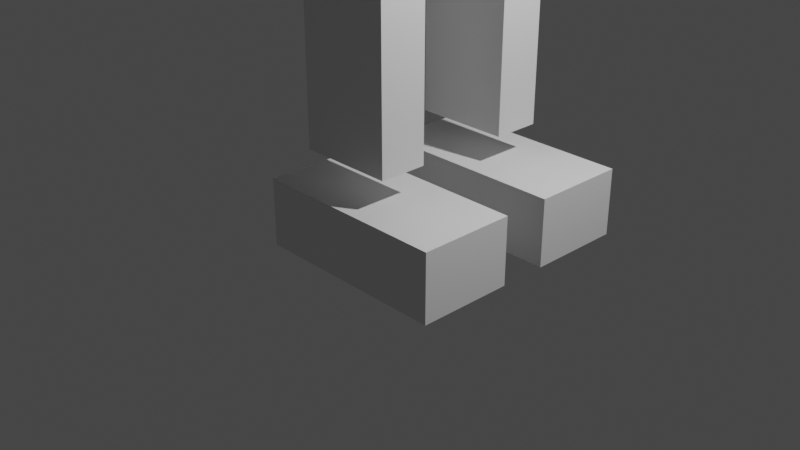 # Source: ragdoll_v.2.blend  (saved by Blender 2.83.19; exported with 4.5.12 LTS)
import bpy
from mathutils import Matrix  # noqa: F401  (used for matrix-valued properties, if any)

bpy.ops.wm.read_factory_settings(use_empty=True)
scene = bpy.context.scene
scene.name = 'Scene'

# ---- collections
col_collection = bpy.data.collections.new('Collection'); scene.collection.children.link(col_collection)
col_collection_2 = bpy.data.collections.new('Collection 2'); scene.collection.children.link(col_collection_2)
col_collection_3 = bpy.data.collections.new('Collection 3'); scene.collection.children.link(col_collection_3)

# ---- materials (node trees are filled in below, after node groups)
mat_material = bpy.data.materials.new('Material')
mat_material.alpha_threshold = 0.0
mat_material.use_transparent_shadow = False
mat_material.line_color = (0.0, 0.0, 0.0, 1.0)

# ---- material node trees
mat_material.use_nodes = True; mat_material.node_tree.nodes.clear()
_N = mat_material.node_tree.nodes; _L = mat_material.node_tree.links
n0 = _N.new('ShaderNodeOutputMaterial'); n0.name = 'Material Output'; n0.location = (300, 300)
n1 = _N.new('ShaderNodeBsdfPrincipled'); n1.name = 'Principled BSDF'; n1.location = (10, 300)
n1.distribution = 'GGX'
n1.subsurface_method = 'BURLEY'
n1.inputs[2].default_value = 0.4
n1.inputs[3].default_value = 1.45
n1.inputs[27].default_value = (0.0, 0.0, 0.0, 1.0)
n1.inputs[28].default_value = 1.0
_L.new(n1.outputs[0], n0.inputs[0])
n0.is_active_output = True

# ---- world
world_world = bpy.data.worlds.new('World'); scene.world = world_world
world_world.use_nodes = True; world_world.node_tree.nodes.clear()
_N = world_world.node_tree.nodes; _L = world_world.node_tree.links
n0 = _N.new('ShaderNodeOutputWorld'); n0.name = 'World Output'; n0.location = (300, 300)
n1 = _N.new('ShaderNodeBackground'); n1.name = 'Background'; n1.location = (10, 300)
n1.inputs[0].default_value = (0.05088, 0.05088, 0.05088, 1.0)
_L.new(n1.outputs[0], n0.inputs[0])
n0.is_active_output = True
world_world.color = (0.05088, 0.05088, 0.05088)
world_world.use_sun_shadow = False
world_world.sun_shadow_jitter_overblur = 0.0

# ---- cameras
cam_camera = bpy.data.cameras.new('Camera')
cam_camera.clip_end = 100.0
cam_camera.ortho_scale = 7.314

# ---- lights
light_light = bpy.data.lights.new('Light', 'POINT')
light_light.transmission_factor = 0.0
light_light.energy = 1000.0
light_light.shadow_soft_size = 0.1
light_light.shadow_maximum_resolution = 0.006
light_light.use_absolute_resolution = True

# ---- meshes
me_cube = bpy.data.meshes.new('Cube')
me_cube.from_pydata([(1.0, 1.25, 1.0), (1.0, 1.25, -1.0), (1.0, -1.25, 1.0), (1.025, -1.25, -1.0), (-0.2494, 1.25, 1.0), (-0.2502, 1.25, -1.0), (-0.2502, -1.25, 1.0), (-0.2502, -1.25, -1.0)], [], [(0, 4, 6, 2), (3, 2, 6, 7), (7, 6, 4, 5), (5, 1, 3, 7), (1, 0, 2, 3), (5, 4, 0, 1)])
_uv = me_cube.uv_layers.new(name='UVMap')
_uv.uv.foreach_set('vector', [0.625, 0.5, 0.875, 0.5, 0.875, 0.75, 0.625, 0.75, 0.375, 0.75, 0.625, 0.75, 0.625, 1.0, 0.375, 1.0, 0.375, 0.0, 0.625, 0.0, 0.625, 0.25, 0.375, 0.25, 0.125, 0.5, 0.375, 0.5, 0.375, 0.75, 0.125, 0.75, 0.375, 0.5, 0.625, 0.5, 0.625, 0.75, 0.375, 0.75, 0.375, 0.25, 0.625, 0.25, 0.625, 0.5, 0.375, 0.5])
me_cube.materials.append(mat_material)
me_cube.use_remesh_preserve_volume = False
me_cube.use_remesh_preserve_attributes = False
me_cube.use_mirror_vertex_groups = False
me_cube.update()
me_cube_002 = bpy.data.meshes.new('Cube.002')
me_cube_002.from_pydata([(-0.25, -1.0, -1.0), (-0.25, -1.0, 1.0), (-0.25, 1.0, -1.0), (-0.25, 1.0, 1.0), (1.0, -1.0, -1.0), (1.0, -1.0, 1.0), (1.0, 1.0, -1.0), (1.0, 1.0, 1.0)], [], [(0, 1, 3, 2), (2, 3, 7, 6), (6, 7, 5, 4), (4, 5, 1, 0), (2, 6, 4, 0), (7, 3, 1, 5)])
_uv = me_cube_002.uv_layers.new(name='UVMap')
_uv.uv.foreach_set('vector', [0.375, 0.0, 0.625, 0.0, 0.625, 0.25, 0.375, 0.25, 0.375, 0.25, 0.625, 0.25, 0.625, 0.5, 0.375, 0.5, 0.375, 0.5, 0.625, 0.5, 0.625, 0.75, 0.375, 0.75, 0.375, 0.75, 0.625, 0.75, 0.625, 1.0, 0.375, 1.0, 0.125, 0.5, 0.375, 0.5, 0.375, 0.75, 0.125, 0.75, 0.625, 0.5, 0.875, 0.5, 0.875, 0.75, 0.625, 0.75])
me_cube_002.use_remesh_fix_poles = True
me_cube_002.use_remesh_preserve_attributes = False
me_cube_002.use_mirror_vertex_groups = False
me_cube_002.update()
me_cube_001 = bpy.data.meshes.new('Cube.001')
me_cube_001.from_pydata([(-1.0, -1.0, -1.0), (-1.0, -1.0, 1.0), (-1.0, 1.0, -1.0), (-1.0, 1.0, 1.0), (1.0, -1.0, -1.0), (1.0, -1.0, 1.0), (1.0, 1.0, -1.0), (1.0, 1.0, 1.0)], [], [(0, 1, 3, 2), (2, 3, 7, 6), (6, 7, 5, 4), (4, 5, 1, 0), (2, 6, 4, 0), (7, 3, 1, 5)])
_uv = me_cube_001.uv_layers.new(name='UVMap')
_uv.uv.foreach_set('vector', [0.375, 0.0, 0.625, 0.0, 0.625, 0.25, 0.375, 0.25, 0.375, 0.25, 0.625, 0.25, 0.625, 0.5, 0.375, 0.5, 0.375, 0.5, 0.625, 0.5, 0.625, 0.75, 0.375, 0.75, 0.375, 0.75, 0.625, 0.75, 0.625, 1.0, 0.375, 1.0, 0.125, 0.5, 0.375, 0.5, 0.375, 0.75, 0.125, 0.75, 0.625, 0.5, 0.875, 0.5, 0.875, 0.75, 0.625, 0.75])
me_cube_001.use_remesh_fix_poles = True
me_cube_001.use_remesh_preserve_attributes = False
me_cube_001.use_mirror_vertex_groups = False
me_cube_001.update()
me_cube_003 = bpy.data.meshes.new('Cube.003')
me_cube_003.from_pydata([(0.0, -1.0, -1.75), (0.0, -1.0, 1.0), (0.0, -0.5, -1.75), (0.0, -0.5, 1.0), (1.0, -1.0, -1.75), (1.0, -1.0, 1.0), (1.0, -0.5, -1.75), (1.0, -0.5, 1.0)], [], [(0, 1, 3, 2), (2, 3, 7, 6), (6, 7, 5, 4), (4, 5, 1, 0), (2, 6, 4, 0), (7, 3, 1, 5)])
_uv = me_cube_003.uv_layers.new(name='UVMap')
_uv.uv.foreach_set('vector', [0.375, 0.0, 0.625, 0.0, 0.625, 0.25, 0.375, 0.25, 0.375, 0.25, 0.625, 0.25, 0.625, 0.5, 0.375, 0.5, 0.375, 0.5, 0.625, 0.5, 0.625, 0.75, 0.375, 0.75, 0.375, 0.75, 0.625, 0.75, 0.625, 1.0, 0.375, 1.0, 0.125, 0.5, 0.375, 0.5, 0.375, 0.75, 0.125, 0.75, 0.625, 0.5, 0.875, 0.5, 0.875, 0.75, 0.625, 0.75])
me_cube_003.use_remesh_fix_poles = True
me_cube_003.use_remesh_preserve_attributes = False
me_cube_003.use_mirror_vertex_groups = False
me_cube_003.update()
me_cube_004 = bpy.data.meshes.new('Cube.004')
me_cube_004.from_pydata([(0.0, -1.0, -1.75), (0.0, -1.0, 1.0), (0.0, -0.5, -1.75), (0.0, -0.5, 1.0), (1.0, -1.0, -1.75), (1.0, -1.0, 1.0), (1.0, -0.5, -1.75), (1.0, -0.5, 1.0)], [], [(0, 1, 3, 2), (2, 3, 7, 6), (6, 7, 5, 4), (4, 5, 1, 0), (2, 6, 4, 0), (7, 3, 1, 5)])
_uv = me_cube_004.uv_layers.new(name='UVMap')
_uv.uv.foreach_set('vector', [0.375, 0.0, 0.625, 0.0, 0.625, 0.25, 0.375, 0.25, 0.375, 0.25, 0.625, 0.25, 0.625, 0.5, 0.375, 0.5, 0.375, 0.5, 0.625, 0.5, 0.625, 0.75, 0.375, 0.75, 0.375, 0.75, 0.625, 0.75, 0.625, 1.0, 0.375, 1.0, 0.125, 0.5, 0.375, 0.5, 0.375, 0.75, 0.125, 0.75, 0.625, 0.5, 0.875, 0.5, 0.875, 0.75, 0.625, 0.75])
me_cube_004.use_remesh_fix_poles = True
me_cube_004.use_remesh_preserve_attributes = False
me_cube_004.use_mirror_vertex_groups = False
me_cube_004.update()
me_cube_005 = bpy.data.meshes.new('Cube.005')
me_cube_005.from_pydata([(0.0, -1.0, -1.75), (0.0, -1.0, 1.0), (0.0, -0.5, -1.75), (0.0, -0.5, 1.0), (1.0, -1.0, -1.75), (1.0, -1.0, 1.0), (1.0, -0.5, -1.75), (1.0, -0.5, 1.0)], [], [(0, 1, 3, 2), (2, 3, 7, 6), (6, 7, 5, 4), (4, 5, 1, 0), (2, 6, 4, 0), (7, 3, 1, 5)])
_uv = me_cube_005.uv_layers.new(name='UVMap')
_uv.uv.foreach_set('vector', [0.375, 0.0, 0.625, 0.0, 0.625, 0.25, 0.375, 0.25, 0.375, 0.25, 0.625, 0.25, 0.625, 0.5, 0.375, 0.5, 0.375, 0.5, 0.625, 0.5, 0.625, 0.75, 0.375, 0.75, 0.375, 0.75, 0.625, 0.75, 0.625, 1.0, 0.375, 1.0, 0.125, 0.5, 0.375, 0.5, 0.375, 0.75, 0.125, 0.75, 0.625, 0.5, 0.875, 0.5, 0.875, 0.75, 0.625, 0.75])
me_cube_005.use_remesh_fix_poles = True
me_cube_005.use_remesh_preserve_attributes = False
me_cube_005.use_mirror_vertex_groups = False
me_cube_005.update()
me_cube_006 = bpy.data.meshes.new('Cube.006')
me_cube_006.from_pydata([(0.0, -1.0, -1.75), (0.0, -1.0, 1.0), (0.0, -0.5, -1.75), (0.0, -0.5, 1.0), (1.0, -1.0, -1.75), (1.0, -1.0, 1.0), (1.0, -0.5, -1.75), (1.0, -0.5, 1.0)], [], [(0, 1, 3, 2), (2, 3, 7, 6), (6, 7, 5, 4), (4, 5, 1, 0), (2, 6, 4, 0), (7, 3, 1, 5)])
_uv = me_cube_006.uv_layers.new(name='UVMap')
_uv.uv.foreach_set('vector', [0.375, 0.0, 0.625, 0.0, 0.625, 0.25, 0.375, 0.25, 0.375, 0.25, 0.625, 0.25, 0.625, 0.5, 0.375, 0.5, 0.375, 0.5, 0.625, 0.5, 0.625, 0.75, 0.375, 0.75, 0.375, 0.75, 0.625, 0.75, 0.625, 1.0, 0.375, 1.0, 0.125, 0.5, 0.375, 0.5, 0.375, 0.75, 0.125, 0.75, 0.625, 0.5, 0.875, 0.5, 0.875, 0.75, 0.625, 0.75])
me_cube_006.use_remesh_fix_poles = True
me_cube_006.use_remesh_preserve_attributes = False
me_cube_006.use_mirror_vertex_groups = False
me_cube_006.update()
me_cube_007 = bpy.data.meshes.new('Cube.007')
me_cube_007.from_pydata([(0.0, -1.0, -1.75), (0.0, -1.0, 1.0), (0.0, -0.5, -1.75), (0.0, -0.5, 1.0), (1.0, -1.0, -1.75), (1.0, -1.0, 1.0), (1.0, -0.5, -1.75), (1.0, -0.5, 1.0)], [], [(0, 1, 3, 2), (2, 3, 7, 6), (6, 7, 5, 4), (4, 5, 1, 0), (2, 6, 4, 0), (7, 3, 1, 5)])
_uv = me_cube_007.uv_layers.new(name='UVMap')
_uv.uv.foreach_set('vector', [0.375, 0.0, 0.625, 0.0, 0.625, 0.25, 0.375, 0.25, 0.375, 0.25, 0.625, 0.25, 0.625, 0.5, 0.375, 0.5, 0.375, 0.5, 0.625, 0.5, 0.625, 0.75, 0.375, 0.75, 0.375, 0.75, 0.625, 0.75, 0.625, 1.0, 0.375, 1.0, 0.125, 0.5, 0.375, 0.5, 0.375, 0.75, 0.125, 0.75, 0.625, 0.5, 0.875, 0.5, 0.875, 0.75, 0.625, 0.75])
me_cube_007.use_remesh_fix_poles = True
me_cube_007.use_remesh_preserve_attributes = False
me_cube_007.use_mirror_vertex_groups = False
me_cube_007.update()
me_cube_008 = bpy.data.meshes.new('Cube.008')
me_cube_008.from_pydata([(0.0, -1.0, -1.75), (0.0, -1.0, 1.0), (0.0, -0.5, -1.75), (0.0, -0.5, 1.0), (1.0, -1.0, -1.75), (1.0, -1.0, 1.0), (1.0, -0.5, -1.75), (1.0, -0.5, 1.0)], [], [(0, 1, 3, 2), (2, 3, 7, 6), (6, 7, 5, 4), (4, 5, 1, 0), (2, 6, 4, 0), (7, 3, 1, 5)])
_uv = me_cube_008.uv_layers.new(name='UVMap')
_uv.uv.foreach_set('vector', [0.375, 0.0, 0.625, 0.0, 0.625, 0.25, 0.375, 0.25, 0.375, 0.25, 0.625, 0.25, 0.625, 0.5, 0.375, 0.5, 0.375, 0.5, 0.625, 0.5, 0.625, 0.75, 0.375, 0.75, 0.375, 0.75, 0.625, 0.75, 0.625, 1.0, 0.375, 1.0, 0.125, 0.5, 0.375, 0.5, 0.375, 0.75, 0.125, 0.75, 0.625, 0.5, 0.875, 0.5, 0.875, 0.75, 0.625, 0.75])
me_cube_008.use_remesh_fix_poles = True
me_cube_008.use_remesh_preserve_attributes = False
me_cube_008.use_mirror_vertex_groups = False
me_cube_008.update()
me_cube_009 = bpy.data.meshes.new('Cube.009')
me_cube_009.from_pydata([(0.0, -1.0, -1.75), (0.0, -1.0, 1.0), (0.0, -0.5, -1.75), (0.0, -0.5, 1.0), (1.0, -1.0, -1.75), (1.0, -1.0, 1.0), (1.0, -0.5, -1.75), (1.0, -0.5, 1.0)], [], [(0, 1, 3, 2), (2, 3, 7, 6), (6, 7, 5, 4), (4, 5, 1, 0), (2, 6, 4, 0), (7, 3, 1, 5)])
_uv = me_cube_009.uv_layers.new(name='UVMap')
_uv.uv.foreach_set('vector', [0.375, 0.0, 0.625, 0.0, 0.625, 0.25, 0.375, 0.25, 0.375, 0.25, 0.625, 0.25, 0.625, 0.5, 0.375, 0.5, 0.375, 0.5, 0.625, 0.5, 0.625, 0.75, 0.375, 0.75, 0.375, 0.75, 0.625, 0.75, 0.625, 1.0, 0.375, 1.0, 0.125, 0.5, 0.375, 0.5, 0.375, 0.75, 0.125, 0.75, 0.625, 0.5, 0.875, 0.5, 0.875, 0.75, 0.625, 0.75])
me_cube_009.use_remesh_fix_poles = True
me_cube_009.use_remesh_preserve_attributes = False
me_cube_009.use_mirror_vertex_groups = False
me_cube_009.update()
me_cube_010 = bpy.data.meshes.new('Cube.010')
me_cube_010.from_pydata([(0.0, -1.0, -1.75), (0.0, -1.0, 1.0), (0.0, -0.5, -1.75), (0.0, -0.5, 1.0), (1.0, -1.0, -1.75), (1.0, -1.0, 1.0), (1.0, -0.5, -1.75), (1.0, -0.5, 1.0)], [], [(0, 1, 3, 2), (2, 3, 7, 6), (6, 7, 5, 4), (4, 5, 1, 0), (2, 6, 4, 0), (7, 3, 1, 5)])
_uv = me_cube_010.uv_layers.new(name='UVMap')
_uv.uv.foreach_set('vector', [0.375, 0.0, 0.625, 0.0, 0.625, 0.25, 0.375, 0.25, 0.375, 0.25, 0.625, 0.25, 0.625, 0.5, 0.375, 0.5, 0.375, 0.5, 0.625, 0.5, 0.625, 0.75, 0.375, 0.75, 0.375, 0.75, 0.625, 0.75, 0.625, 1.0, 0.375, 1.0, 0.125, 0.5, 0.375, 0.5, 0.375, 0.75, 0.125, 0.75, 0.625, 0.5, 0.875, 0.5, 0.875, 0.75, 0.625, 0.75])
me_cube_010.use_remesh_fix_poles = True
me_cube_010.use_remesh_preserve_attributes = False
me_cube_010.use_mirror_vertex_groups = False
me_cube_010.update()
me_cube_011 = bpy.data.meshes.new('Cube.011')
me_cube_011.from_pydata([(-0.55, -1.0, 0.3), (-0.55, -1.0, 1.0), (-0.55, 0.0, 0.3), (-0.55, 0.0, 1.0), (1.5, -1.0, 0.3), (1.5, -1.0, 1.0), (1.5, 0.0, 0.3), (1.5, 0.0, 1.0)], [], [(0, 1, 3, 2), (2, 3, 7, 6), (6, 7, 5, 4), (4, 5, 1, 0), (2, 6, 4, 0), (7, 3, 1, 5)])
_uv = me_cube_011.uv_layers.new(name='UVMap')
_uv.uv.foreach_set('vector', [0.375, 0.0, 0.625, 0.0, 0.625, 0.25, 0.375, 0.25, 0.375, 0.25, 0.625, 0.25, 0.625, 0.5, 0.375, 0.5, 0.375, 0.5, 0.625, 0.5, 0.625, 0.75, 0.375, 0.75, 0.375, 0.75, 0.625, 0.75, 0.625, 1.0, 0.375, 1.0, 0.125, 0.5, 0.375, 0.5, 0.375, 0.75, 0.125, 0.75, 0.625, 0.5, 0.875, 0.5, 0.875, 0.75, 0.625, 0.75])
me_cube_011.use_remesh_fix_poles = True
me_cube_011.use_remesh_preserve_attributes = False
me_cube_011.use_mirror_vertex_groups = False
me_cube_011.update()
me_cube_012 = bpy.data.meshes.new('Cube.012')
me_cube_012.from_pydata([(-0.55, -1.0, 0.3), (-0.55, -1.0, 1.0), (-0.55, 0.0, 0.3), (-0.55, 0.0, 1.0), (1.5, -1.0, 0.3), (1.5, -1.0, 1.0), (1.5, 0.0, 0.3), (1.5, 0.0, 1.0)], [], [(0, 1, 3, 2), (2, 3, 7, 6), (6, 7, 5, 4), (4, 5, 1, 0), (2, 6, 4, 0), (7, 3, 1, 5)])
_uv = me_cube_012.uv_layers.new(name='UVMap')
_uv.uv.foreach_set('vector', [0.375, 0.0, 0.625, 0.0, 0.625, 0.25, 0.375, 0.25, 0.375, 0.25, 0.625, 0.25, 0.625, 0.5, 0.375, 0.5, 0.375, 0.5, 0.625, 0.5, 0.625, 0.75, 0.375, 0.75, 0.375, 0.75, 0.625, 0.75, 0.625, 1.0, 0.375, 1.0, 0.125, 0.5, 0.375, 0.5, 0.375, 0.75, 0.125, 0.75, 0.625, 0.5, 0.875, 0.5, 0.875, 0.75, 0.625, 0.75])
me_cube_012.use_remesh_fix_poles = True
me_cube_012.use_remesh_preserve_attributes = False
me_cube_012.use_mirror_vertex_groups = False
me_cube_012.update()

# ---- objects
ob_constraint = bpy.data.objects.new('Constraint', None)
ob_constraint_001 = bpy.data.objects.new('Constraint.001', None)
ob_constraint_002 = bpy.data.objects.new('Constraint.002', None)
ob_constraint_003 = bpy.data.objects.new('Constraint.003', None)
ob_constraint_004 = bpy.data.objects.new('Constraint.004', None)
ob_constraint_005 = bpy.data.objects.new('Constraint.005', None)
ob_constraint_006 = bpy.data.objects.new('Constraint.006', None)
ob_constraint_007 = bpy.data.objects.new('Constraint.007', None)
ob_constraint_008 = bpy.data.objects.new('Constraint.008', None)
ob_constraint_009 = bpy.data.objects.new('Constraint.009', None)
ob_constraint_010 = bpy.data.objects.new('Constraint.010', None)
ob_constraint_011 = bpy.data.objects.new('Constraint.011', None)
ob_left_knee___foot = bpy.data.objects.new('left knee - foot', None)
ob_constraint_013 = bpy.data.objects.new('Constraint.013', None)
ob_left_hips___knee = bpy.data.objects.new('left hips - knee', None)
ob_constraint_015 = bpy.data.objects.new('Constraint.015', None)
ob_constraint_016 = bpy.data.objects.new('Constraint.016', None)
ob_constraint_017 = bpy.data.objects.new('Constraint.017', None)
ob_constraint_018 = bpy.data.objects.new('Constraint.018', None)
ob_constraint_019 = bpy.data.objects.new('Constraint.019', None)
ob_constraint_020 = bpy.data.objects.new('Constraint.020', None)
ob_constraint_021 = bpy.data.objects.new('Constraint.021', None)
ob_constraint_022 = bpy.data.objects.new('Constraint.022', None)
ob_constraint_023 = bpy.data.objects.new('Constraint.023', None)
ob_constraint_024 = bpy.data.objects.new('Constraint.024', None)
ob_constraint_025 = bpy.data.objects.new('Constraint.025', None)
ob_constraint_026 = bpy.data.objects.new('Constraint.026', None)
ob_constraint_027 = bpy.data.objects.new('Constraint.027', None)
ob_light = bpy.data.objects.new('Light', light_light)
ob_camera = bpy.data.objects.new('Camera', cam_camera)
ob_middle_spine = bpy.data.objects.new('Middle Spine', me_cube)
ob_pelvis = bpy.data.objects.new('Pelvis', me_cube_002)
ob_head = bpy.data.objects.new('Head', me_cube_001)
ob_left_knee = bpy.data.objects.new('Left Knee', me_cube_003)
ob_right_elbow = bpy.data.objects.new('right Elbow', me_cube_004)
ob_left_hips = bpy.data.objects.new('Left Hips', me_cube_005)
ob_left_arm = bpy.data.objects.new('left Arm', me_cube_006)
ob_left_elbow = bpy.data.objects.new('left Elbow', me_cube_007)
ob_right_hips = bpy.data.objects.new('Right Hips', me_cube_008)
ob_right_arm = bpy.data.objects.new('right Arm', me_cube_009)
ob_right_knee = bpy.data.objects.new('right Knee', me_cube_010)
ob_right_foot = bpy.data.objects.new('right Foot', me_cube_011)
ob_left_foot = bpy.data.objects.new('left Foot', me_cube_012)

# ---- transforms, parenting, visibility, modifiers, constraints
ob_constraint.location = (-0.15, 2.5, 9.55)
ob_constraint.empty_display_type = 'ARROWS'
ob_constraint.lineart.crease_threshold = 0.0
ob_constraint_001.location = (-0.15, 2.5, 9.55)
ob_constraint_001.empty_display_type = 'ARROWS'
ob_constraint_001.lineart.crease_threshold = 0.0
ob_constraint_002.location = (-0.15, -1.0, 9.55)
ob_constraint_002.empty_display_type = 'ARROWS'
ob_constraint_002.lineart.crease_threshold = 0.0
ob_constraint_003.location = (-0.075, -0.5, 11.05)
ob_constraint_003.empty_display_type = 'ARROWS'
ob_constraint_003.lineart.crease_threshold = 0.0
ob_constraint_004.location = (-0.075, 1.25, 11.05)
ob_constraint_004.empty_display_type = 'ARROWS'
ob_constraint_004.lineart.crease_threshold = 0.0
ob_constraint_005.location = (-0.15, 2.5, 9.55)
ob_constraint_005.empty_display_type = 'ARROWS'
ob_constraint_005.lineart.crease_threshold = 0.0
ob_constraint_006.location = (-0.075, 1.25, 11.05)
ob_constraint_006.empty_display_type = 'ARROWS'
ob_constraint_006.lineart.crease_threshold = 0.0
ob_constraint_007.location = (-0.15, -1.0, 9.55)
ob_constraint_007.empty_display_type = 'ARROWS'
ob_constraint_007.lineart.crease_threshold = 0.0
ob_constraint_008.location = (0.25, 0.0, 12.25)
ob_constraint_008.empty_display_type = 'ARROWS'
ob_constraint_008.lineart.crease_threshold = 0.0
ob_constraint_009.location = (0.0, 0.0, 9.75)
ob_constraint_009.empty_display_type = 'ARROWS'
ob_constraint_009.lineart.crease_threshold = 0.0
ob_constraint_010.location = (-0.075, 0.0, 7.25)
ob_constraint_010.empty_display_type = 'ARROWS'
ob_constraint_010.lineart.crease_threshold = 0.0
ob_constraint_011.location = (-0.075, 0.75, 7.25)
ob_constraint_011.empty_display_type = 'ARROWS'
ob_constraint_011.lineart.crease_threshold = 0.0
ob_left_knee___foot.location = (0.0, 1.375, 1.225)
ob_left_knee___foot.empty_display_type = 'ARROWS'
ob_left_knee___foot.lineart.crease_threshold = 0.0
ob_constraint_013.location = (0.0, -0.125, 1.225)
ob_constraint_013.empty_display_type = 'ARROWS'
ob_constraint_013.lineart.crease_threshold = 0.0
ob_left_hips___knee.location = (-0.15, 1.5, 4.375)
ob_left_hips___knee.empty_display_type = 'ARROWS'
ob_left_hips___knee.lineart.crease_threshold = 0.0
ob_constraint_015.location = (-0.15, 0.0, 4.375)
ob_constraint_015.empty_display_type = 'ARROWS'
ob_constraint_015.lineart.crease_threshold = 0.0
ob_constraint_016.location = (-0.075, 0.75, 7.25)
ob_constraint_016.empty_display_type = 'ARROWS'
ob_constraint_016.lineart.crease_threshold = 0.0
ob_constraint_017.location = (-0.075, 0.0, 7.25)
ob_constraint_017.empty_display_type = 'ARROWS'
ob_constraint_017.lineart.crease_threshold = 0.0
ob_constraint_018.location = (-0.15, -1.0, 9.55)
ob_constraint_018.empty_display_type = 'ARROWS'
ob_constraint_018.lineart.crease_threshold = 0.0
ob_constraint_019.location = (-0.15, 2.5, 9.55)
ob_constraint_019.empty_display_type = 'ARROWS'
ob_constraint_019.lineart.crease_threshold = 0.0
ob_constraint_020.location = (0.0, 0.0, 9.75)
ob_constraint_020.empty_display_type = 'ARROWS'
ob_constraint_020.lineart.crease_threshold = 0.0
ob_constraint_021.location = (0.25, 0.0, 12.25)
ob_constraint_021.empty_display_type = 'ARROWS'
ob_constraint_021.lineart.crease_threshold = 0.0
ob_constraint_022.location = (0.0, 0.0, 9.75)
ob_constraint_022.empty_display_type = 'ARROWS'
ob_constraint_022.lineart.crease_threshold = 0.0
ob_constraint_023.location = (0.25, 0.0, 12.25)
ob_constraint_023.empty_display_type = 'ARROWS'
ob_constraint_023.lineart.crease_threshold = 0.0
ob_constraint_024.location = (-0.075, 0.75, 7.25)
ob_constraint_024.empty_display_type = 'ARROWS'
ob_constraint_024.lineart.crease_threshold = 0.0
ob_constraint_025.location = (-0.075, 0.0, 7.25)
ob_constraint_025.empty_display_type = 'ARROWS'
ob_constraint_025.lineart.crease_threshold = 0.0
ob_constraint_026.location = (0.0, 0.0, 9.75)
ob_constraint_026.empty_display_type = 'ARROWS'
ob_constraint_026.lineart.crease_threshold = 0.0
ob_constraint_027.location = (-0.075, 0.0, 7.25)
ob_constraint_027.empty_display_type = 'ARROWS'
ob_constraint_027.lineart.crease_threshold = 0.0
ob_light.location = (4.076, 1.005, 5.904)
ob_light.rotation_euler = (0.6503, 0.05522, 1.866)
ob_light.lock_rotations_4d = False
ob_light.empty_display_type = 'ARROWS'
ob_light.color = (0.0, 0.0, 0.0, 0.0)
ob_light.lineart.crease_threshold = 0.0
ob_camera.location = (7.359, -6.926, 4.958)
ob_camera.rotation_euler = (1.109, 0.0, 0.8149)
ob_camera.lock_rotations_4d = False
ob_camera.empty_display_type = 'ARROWS'
ob_camera.color = (0.0, 0.0, 0.0, 0.0)
ob_camera.display_type = 'WIRE'
ob_camera.lineart.crease_threshold = 0.0
ob_middle_spine.location = (0.0, 0.0, 11.0)
ob_middle_spine.scale = (1.0, -1.0, 1.0)
ob_middle_spine.lock_rotations_4d = False
ob_middle_spine.empty_display_type = 'ARROWS'
ob_middle_spine.lineart.crease_threshold = 0.0
ob_pelvis.location = (0.0, 0.0, 8.5)
ob_pelvis.lineart.crease_threshold = 0.0
ob_head.location = (0.5, 0.0, 13.5)
ob_head.lineart.crease_threshold = 0.0
ob_left_knee.location = (-0.15, 1.5, 2.75)
ob_left_knee.lineart.crease_threshold = 0.0
ob_right_elbow.location = (-0.15, -1.0, 8.0)
ob_right_elbow.lineart.crease_threshold = 0.0
ob_left_hips.location = (-0.15, 1.5, 6.0)
ob_left_hips.lineart.crease_threshold = 0.0
ob_left_arm.location = (-0.15, 2.5, 11.1)
ob_left_arm.lineart.crease_threshold = 0.0
ob_left_elbow.location = (-0.15, 2.5, 8.0)
ob_left_elbow.lineart.crease_threshold = 0.0
ob_right_hips.location = (-0.15, 0.0, 6.0)
ob_right_hips.lineart.crease_threshold = 0.0
ob_right_arm.location = (-0.15, -1.0, 11.1)
ob_right_arm.lineart.crease_threshold = 0.0
ob_right_knee.location = (-0.15, 0.0, 2.75)
ob_right_knee.lineart.crease_threshold = 0.0
ob_right_foot.location = (0.15, -0.25, -0.3)
ob_right_foot.lineart.crease_threshold = 0.0
ob_left_foot.location = (0.15, 1.25, -0.3)
ob_left_foot.lineart.crease_threshold = 0.0

# ---- collection membership
scene.collection.objects.link(ob_constraint)
scene.collection.objects.link(ob_constraint_001)
scene.collection.objects.link(ob_constraint_002)
scene.collection.objects.link(ob_constraint_003)
scene.collection.objects.link(ob_constraint_004)
scene.collection.objects.link(ob_constraint_005)
scene.collection.objects.link(ob_constraint_006)
scene.collection.objects.link(ob_constraint_007)
scene.collection.objects.link(ob_constraint_008)
scene.collection.objects.link(ob_constraint_009)
scene.collection.objects.link(ob_constraint_010)
scene.collection.objects.link(ob_constraint_011)
scene.collection.objects.link(ob_left_knee___foot)
scene.collection.objects.link(ob_constraint_013)
scene.collection.objects.link(ob_left_hips___knee)
scene.collection.objects.link(ob_constraint_015)
scene.collection.objects.link(ob_constraint_016)
scene.collection.objects.link(ob_constraint_017)
scene.collection.objects.link(ob_constraint_018)
scene.collection.objects.link(ob_constraint_019)
scene.collection.objects.link(ob_constraint_020)
scene.collection.objects.link(ob_constraint_021)
scene.collection.objects.link(ob_constraint_022)
scene.collection.objects.link(ob_constraint_023)
scene.collection.objects.link(ob_constraint_024)
scene.collection.objects.link(ob_constraint_025)
scene.collection.objects.link(ob_constraint_026)
scene.collection.objects.link(ob_constraint_027)
col_collection.objects.link(ob_light)
col_collection.objects.link(ob_camera)
col_collection_2.objects.link(ob_middle_spine)
col_collection_2.objects.link(ob_pelvis)
col_collection_2.objects.link(ob_head)
col_collection_2.objects.link(ob_left_knee)
col_collection_2.objects.link(ob_right_elbow)
col_collection_2.objects.link(ob_left_hips)
col_collection_2.objects.link(ob_left_arm)
col_collection_2.objects.link(ob_left_elbow)
col_collection_2.objects.link(ob_right_hips)
col_collection_2.objects.link(ob_right_arm)
col_collection_2.objects.link(ob_right_knee)
col_collection_2.objects.link(ob_right_foot)
col_collection_2.objects.link(ob_left_foot)

# ---- scene / render settings (as saved in the file)
scene.camera = ob_camera
scene.frame_start = 1; scene.frame_end = 250; scene.frame_set(1)
scene.render.engine = 'BLENDER_EEVEE_NEXT'
scene.cycles.use_denoising = False
scene.cycles.samples = 128
scene.cycles.sampling_pattern = 'TABULATED_SOBOL'
scene.cycles.use_adaptive_sampling = False
scene.cycles.use_light_tree = False
scene.view_settings.view_transform = 'Filmic'
bpy.context.view_layer.update()
